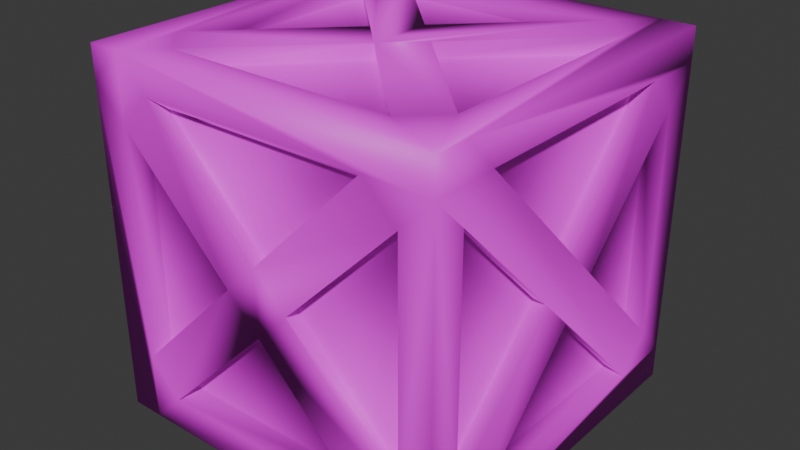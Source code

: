 # Source: DecorPropWCrate.blend  (saved by Blender 4.2.67; exported with 4.5.12 LTS)
import bpy
from mathutils import Matrix  # noqa: F401  (used for matrix-valued properties, if any)

bpy.ops.wm.read_factory_settings(use_empty=True)
scene = bpy.context.scene
scene.name = 'Scene'

# ---- collections
col_collection = bpy.data.collections.new('Collection'); scene.collection.children.link(col_collection)
col_export = bpy.data.collections.new('Export'); scene.collection.children.link(col_export)

# ---- images (referenced by path relative to the original .blend; pixels are not part of the script)
import os
ASSET_DIR = os.environ.get("B2B_ASSET_DIR", "")  # directory of the original .blend (textures are referenced by path, not embedded)
HERE = os.path.dirname(os.path.abspath(__file__))  # packed textures are extracted next to this script under _unpacked/

def load_image(name, relpath, width, height, colorspace="sRGB"):
    """Load a texture the original file referenced (path relative to the .blend, or extracted next to this script)."""
    p = next((c for c in (os.path.join(HERE, relpath), os.path.join(ASSET_DIR, relpath)) if relpath and os.path.exists(c)), "")
    if p:
        img = bpy.data.images.load(p, check_existing=True)
        img.name = name
    else:  # same state as the original file: an image datablock whose file is absent (Cycles renders it pink)
        img = bpy.data.images.new(name, width, height)
        img.source = "FILE"
        img.filepath = "//" + (relpath or name)
    img.colorspace_settings.name = colorspace
    return img
img_decorpropwcratetexture_jpg = load_image('DecorPropWCrateTexture.jpg', 'DecorPropWCrateTexture.jpg', 1024, 1024, 'sRGB')

# ---- materials (node trees are filled in below, after node groups)
mat_wood = bpy.data.materials.new('Wood')
mat_wood.alpha_threshold = 0.0
mat_wood.roughness = 0.5
mat_wood.line_color = (0.0, 0.0, 0.0, 1.0)

# ---- material node trees
mat_wood.use_nodes = True; mat_wood.node_tree.nodes.clear()
_N = mat_wood.node_tree.nodes; _L = mat_wood.node_tree.links
n0 = _N.new('ShaderNodeOutputMaterial'); n0.name = 'Material Output'; n0.location = (300, 300)
n1 = _N.new('ShaderNodeBsdfPrincipled'); n1.name = 'Principled BSDF'; n1.location = (10, 300)
n1.inputs[3].default_value = 1.45
n2 = _N.new('ShaderNodeTexImage'); n2.name = 'Image Texture'; n2.location = (-375, 186)
n2.image = img_decorpropwcratetexture_jpg
_L.new(n1.outputs[0], n0.inputs[0])
_L.new(n2.outputs[0], n1.inputs[0])
n0.is_active_output = True

# ---- world
world_world = bpy.data.worlds.new('World'); scene.world = world_world
world_world.use_nodes = True; world_world.node_tree.nodes.clear()
_N = world_world.node_tree.nodes; _L = world_world.node_tree.links
n0 = _N.new('ShaderNodeOutputWorld'); n0.name = 'World Output'; n0.location = (300, 300)
n1 = _N.new('ShaderNodeBackground'); n1.name = 'Background'; n1.location = (10, 300)
n1.inputs[0].default_value = (0.05088, 0.05088, 0.05088, 1.0)
_L.new(n1.outputs[0], n0.inputs[0])
n0.is_active_output = True
world_world.color = (0.05088, 0.05088, 0.05088)
world_world.sun_shadow_jitter_overblur = 0.0

# ---- meshes
me_cube = bpy.data.meshes.new('Cube')
me_cube.from_pydata([(0.5103, 0.4045, 0.3138), (0.5103, 0.3122, 0.4062), (0.5103, 0.3122, -0.4159), (0.5103, 0.4045, -0.3235), (0.5103, -0.3252, 0.4062), (0.5103, -0.4176, 0.3138), (0.5103, -0.4176, -0.3235), (0.5103, -0.3252, -0.4159), (0.5103, -0.006502, 0.08752), (0.5103, -0.09888, -0.004853), (0.5103, -0.006502, -0.09723), (0.5103, 0.08587, -0.004853), (0.5103, 0.4935, 0.4028), (-0.4897, 0.4045, 0.3138), (-0.4897, 0.3122, 0.4062), (-0.4897, 0.3122, -0.4159), (-0.4897, 0.4045, -0.3235), (-0.4897, -0.3252, 0.4062), (-0.4897, -0.4176, 0.3138), (-0.4897, -0.4176, -0.3235), (-0.4897, -0.3252, -0.4159), (-0.4897, -0.006502, 0.08752), (-0.4897, -0.09888, -0.004853), (-0.4897, -0.006502, -0.09723), (-0.4897, 0.08587, -0.004853), (-0.4897, 0.4011, 0.4951), (-0.4897, -0.5065, 0.4028), (-0.4897, -0.5065, 0.4951), (-0.4897, -0.5065, -0.5049), (0.3289, 0.4045, -0.5049), (0.4213, 0.3122, -0.5049), (-0.4008, 0.3122, -0.5049), (-0.3084, 0.4045, -0.5049), (0.4213, -0.3252, -0.5049), (0.3289, -0.4176, -0.5049), (-0.3084, -0.4176, -0.5049), (-0.4008, -0.3252, -0.5049), (0.1026, -0.006502, -0.5049), (0.01026, -0.09888, -0.5049), (-0.08212, -0.006502, -0.5049), (0.01026, 0.08587, -0.5049), (-0.3974, 0.4935, -0.5049), (-0.4897, 0.4011, -0.5049), (0.5103, -0.4141, -0.5049), (0.5103, -0.5065, -0.5049), (-0.4897, -0.4141, -0.5049), (-0.3974, -0.5065, -0.5049), (0.3289, 0.4045, 0.4951), (0.4213, 0.3122, 0.4951), (-0.4008, 0.3122, 0.4951), (-0.3084, 0.4045, 0.4951), (0.4213, -0.3252, 0.4951), (0.3289, -0.4176, 0.4951), (-0.3084, -0.4176, 0.4951), (-0.4008, -0.3252, 0.4951), (0.1026, -0.006502, 0.4951), (0.01026, -0.09888, 0.4951), (-0.08212, -0.006502, 0.4951), (0.01026, 0.08587, 0.4951), (0.4179, 0.4935, 0.4951), (-0.4897, 0.4935, 0.4951), (0.5103, -0.4141, 0.4951), (0.3289, 0.4935, 0.4062), (0.4213, 0.4935, 0.3138), (-0.4008, 0.4935, 0.3138), (-0.3084, 0.4935, 0.4062), (0.4213, 0.4935, -0.3235), (0.3289, 0.4935, -0.4159), (-0.3084, 0.4935, -0.4159), (-0.4008, 0.4935, -0.3235), (0.1026, 0.4935, -0.004853), (0.01026, 0.4935, -0.09723), (-0.08212, 0.4935, -0.004853), (0.01026, 0.4935, 0.08752), (0.5103, 0.4935, 0.4951), (-0.3974, 0.4935, 0.4951), (-0.4897, 0.4935, 0.4028), (0.5103, 0.4935, -0.4125), (0.5103, 0.4935, -0.5049), (-0.4897, 0.4935, -0.4125), (-0.4897, 0.4935, -0.5049), (0.3289, -0.5065, 0.4062), (0.4213, -0.5065, 0.3138), (-0.4008, -0.5065, 0.3138), (-0.3084, -0.5065, 0.4062), (0.4213, -0.5065, -0.3235), (0.3289, -0.5065, -0.4159), (-0.3084, -0.5065, -0.4159), (-0.4008, -0.5065, -0.3235), (0.1026, -0.5065, -0.004853), (0.01026, -0.5065, -0.09723), (-0.08212, -0.5065, -0.004853), (0.01026, -0.5065, 0.08752), (0.5103, -0.5065, 0.4028), (0.5103, -0.5065, 0.4951), (-0.3974, -0.5065, 0.4951), (0.4689, -0.006502, 0.07989), (0.4689, -0.2988, 0.3722), (0.4689, -0.3836, 0.2875), (0.4689, -0.09124, -0.004853), (0.4689, 0.3706, -0.2972), (0.4689, 0.07824, -0.004853), (0.4689, -0.006502, -0.08959), (0.4689, 0.2858, -0.3819), (0.4689, -0.2988, -0.3819), (0.4689, -0.3836, -0.2972), (0.4689, 0.2858, 0.3722), (0.4689, 0.3706, 0.2875), (-0.4484, -0.006502, 0.07989), (-0.4484, -0.2988, 0.3722), (-0.4484, -0.3836, 0.2875), (-0.4484, -0.09124, -0.004853), (-0.4484, 0.3706, -0.2972), (-0.4484, 0.07824, -0.004853), (-0.4484, -0.006502, -0.08959), (-0.4484, 0.2858, -0.3819), (-0.4484, -0.2988, -0.3819), (-0.4484, -0.3836, -0.2972), (-0.4484, 0.2858, 0.3722), (-0.4484, 0.3706, 0.2875), (0.09499, -0.006502, -0.4635), (0.3873, -0.2988, -0.4635), (0.3026, -0.3836, -0.4635), (0.01026, -0.09124, -0.4635), (-0.2821, 0.3706, -0.4635), (0.01026, 0.07824, -0.4635), (-0.07448, -0.006502, -0.4635), (-0.3668, 0.2858, -0.4635), (-0.3668, -0.2988, -0.4635), (-0.2821, -0.3836, -0.4635), (0.3873, 0.2858, -0.4635), (0.3026, 0.3706, -0.4635), (0.09499, -0.006502, 0.4538), (0.3873, -0.2988, 0.4538), (0.3026, -0.3836, 0.4538), (0.01026, -0.09124, 0.4538), (-0.2821, 0.3706, 0.4538), (0.01026, 0.07824, 0.4538), (-0.07448, -0.006502, 0.4538), (-0.3668, 0.2858, 0.4538), (-0.3668, -0.2988, 0.4538), (-0.2821, -0.3836, 0.4538), (0.3873, 0.2858, 0.4538), (0.3026, 0.3706, 0.4538), (0.09499, 0.4522, -0.004853), (0.3873, 0.4522, -0.2972), (0.3026, 0.4522, -0.3819), (0.01026, 0.4522, -0.08959), (-0.2821, 0.4522, 0.3722), (0.01026, 0.4522, 0.07989), (-0.07448, 0.4522, -0.004853), (-0.3668, 0.4522, 0.2875), (-0.3668, 0.4522, -0.2972), (-0.2821, 0.4522, -0.3819), (0.3873, 0.4522, 0.2875), (0.3026, 0.4522, 0.3722), (0.09499, -0.4652, -0.004853), (0.3873, -0.4652, -0.2972), (0.3026, -0.4652, -0.3819), (0.01026, -0.4652, -0.08959), (-0.2821, -0.4652, 0.3722), (0.01026, -0.4652, 0.07989), (-0.07448, -0.4652, -0.004853), (-0.3668, -0.4652, 0.2875), (-0.3668, -0.4652, -0.2972), (-0.2821, -0.4652, -0.3819), (0.3873, -0.4652, 0.2875), (0.3026, -0.4652, 0.3722)], [], [(12, 74, 61, 4, 1, 8, 11, 0, 3, 77), (4, 8, 96, 97), (51, 48, 142, 133), (7, 2, 103, 104), (94, 93, 5, 9, 10, 2, 7, 43, 78, 77, 3, 11, 8, 4, 61), (64, 72, 150, 151), (28, 26, 27, 25, 60, 76, 79, 16, 13, 14, 17, 18, 19, 20, 15, 42, 45), (47, 50, 136, 143), (1, 4, 97, 106), (23, 15, 115, 114), (22, 18, 17, 21, 14, 13, 24, 16, 15, 23, 20, 19), (16, 79, 80, 42, 15), (90, 87, 165, 159), (80, 41, 78, 43, 44, 46, 35, 34, 33, 30, 37, 40, 29, 32, 31, 36, 45, 42), (3, 0, 107, 100), (37, 30, 130, 120), (73, 65, 148, 149), (33, 34, 38, 37), (38, 39, 40, 37), (39, 31, 32, 40), (38, 35, 36, 39), (36, 35, 46, 28, 45), (16, 24, 113, 112), (56, 52, 51, 55, 48, 47, 58, 50, 75, 60, 25, 49, 57, 54, 53), (67, 68, 153, 146), (35, 38, 123, 129), (88, 91, 162, 164), (74, 59, 75, 50, 47, 48, 51, 52, 53, 54, 49, 25, 27, 95, 94, 61), (58, 47, 143, 137), (68, 41, 80, 79, 76, 64, 69, 72, 71), (71, 67, 146, 147), (18, 22, 111, 110), (69, 64, 151, 152), (78, 41, 68, 67, 71, 72, 64, 76, 60, 75, 59, 62, 65, 73, 70, 66, 63, 12, 77), (62, 59, 74, 12, 63, 70, 73), (91, 83, 163, 162), (28, 46, 44, 93, 94, 95, 84, 81, 82, 85, 86, 87, 88, 83, 26), (0, 11, 101, 107), (19, 18, 110, 117), (63, 66, 145, 154), (84, 83, 91, 92), (88, 87, 90, 86, 85, 89, 82, 81, 92, 91), (84, 95, 27, 26, 83), (39, 36, 128, 126), (106, 97, 96), (104, 103, 102), (98, 105, 99), (100, 107, 101), (118, 108, 109), (116, 114, 115), (110, 111, 117), (112, 113, 119), (130, 121, 120), (128, 127, 126), (122, 129, 123), (124, 131, 125), (142, 132, 133), (140, 138, 139), (134, 135, 141), (136, 137, 143), (154, 145, 144), (152, 151, 150), (146, 153, 147), (148, 155, 149), (166, 156, 157), (164, 162, 163), (158, 159, 165), (160, 161, 167), (82, 89, 156, 166), (29, 40, 125, 131), (20, 23, 114, 116), (5, 6, 105, 98), (49, 54, 140, 139), (72, 69, 152, 150), (53, 52, 134, 141), (55, 51, 133, 132), (92, 81, 167, 161), (22, 19, 117, 111), (9, 5, 98, 99), (68, 71, 147, 153), (14, 21, 108, 118), (52, 56, 135, 134), (11, 3, 100, 101), (70, 63, 154, 144), (33, 37, 120, 121), (50, 58, 137, 136), (24, 13, 119, 113), (2, 10, 102, 103), (81, 84, 160, 167), (32, 29, 131, 124), (62, 73, 149, 155), (89, 85, 157, 156), (10, 7, 104, 102), (57, 49, 139, 138), (85, 82, 166, 157), (30, 33, 121, 130), (38, 34, 122, 123), (83, 88, 164, 163), (36, 31, 127, 128), (54, 57, 138, 140), (87, 86, 158, 165), (40, 32, 124, 125), (6, 9, 99, 105), (34, 35, 129, 122), (86, 90, 159, 158), (13, 16, 112, 119), (17, 14, 118, 109), (21, 17, 109, 108), (8, 1, 106, 96), (56, 53, 141, 135), (84, 92, 161, 160), (31, 39, 126, 127), (66, 70, 144, 145), (65, 62, 155, 148), (15, 20, 116, 115), (48, 55, 132, 142), (7, 10, 9, 6, 5, 93, 44, 43)])
me_cube.polygons.foreach_set('use_smooth', [True] * 117)
_uv = me_cube.uv_layers.new(name='UVMap')
_uv.uv.foreach_set('vector', [0.9985, 0.953, 0.9995, 0.9999, 0.09373, 0.9993, 0.1114, 0.935, 0.8885, 0.9352, 0.5013, 0.5488, 0.5468, 0.4984, 0.9386, 0.8896, 0.9386, 0.1139, 0.9993, 0.0908, 0.1114, 0.935, 0.5013, 0.5488, 0.5014, 0.5496, 0.1128, 0.9339, 0.9383, 0.11, 0.9382, 0.8898, 0.9316, 0.8767, 0.9341, 0.1214, 0.1157, 0.06321, 0.8885, 0.0628, 0.8854, 0.06513, 0.122, 0.06634, -0.0002314, 0.9998, -0.0007063, 0.9293, 0.06888, 0.8866, 0.4513, 0.4979, 0.5019, 0.4518, 0.8885, 0.0628, 0.1157, 0.06321, 0.0868, -0.0001442, 0.9973, 0.0004413, 0.9993, 0.0908, 0.9386, 0.1139, 0.5499, 0.5007, 0.5013, 0.5488, 0.1114, 0.935, 0.09373, 0.9993, 0.8829, 0.06347, 0.5017, 0.4517, 0.5014, 0.4496, 0.8848, 0.06541, 0.9995, 1.001, 0.05291, 0.9979, 9.258e-05, 0.9997, 0.0005415, 0.09328, 0.00018, 0.0004369, 0.08939, -0.0009886, 0.9151, -0.001831, 0.883, 0.06359, 0.1152, 0.06248, 0.06502, 0.1094, 0.06945, 0.8864, 0.1123, 0.9345, 0.885, 0.9334, 0.9389, 0.89, 0.9389, 0.1142, 0.9985, 0.0908, 0.9995, 0.9505, 0.8851, 0.9335, 0.1116, 0.9342, 0.113, 0.9342, 0.8792, 0.9307, 0.8844, 0.9331, 0.1114, 0.935, 0.1128, 0.9339, 0.8794, 0.9308, 0.5478, 0.4966, 0.9389, 0.1142, 0.9342, 0.1214, 0.552, 0.4986, 0.5027, 0.5496, 0.1123, 0.9345, 0.06945, 0.8864, 0.4509, 0.4984, 0.06502, 0.1094, 0.1152, 0.06248, 0.5017, 0.452, 0.883, 0.06359, 0.9389, 0.1142, 0.5478, 0.4966, 0.9389, 0.89, 0.885, 0.9334, 0.883, 0.06359, 0.9151, -0.001831, 0.9982, 0.0007978, 0.9985, 0.0908, 0.9389, 0.1142, 0.4518, 0.4979, 0.06899, 0.8861, 0.06989, 0.8839, 0.4542, 0.4985, -0.0001394, 0.0005458, 0.08383, -0.0009123, 0.9992, 9.092e-05, 0.9997, 0.9137, 0.9991, 1.0, 0.09896, 0.9996, 0.1115, 0.9339, 0.8841, 0.9333, 0.9386, 0.8904, 0.9384, 0.1102, 0.5521, 0.4971, 0.5019, 0.452, 0.888, 0.06341, 0.1169, 0.06322, 0.06452, 0.1096, 0.06903, 0.8876, 0.001421, 0.9272, 0.001976, 0.05541, 0.9386, 0.1139, 0.9386, 0.8896, 0.9319, 0.8771, 0.9344, 0.1211, 0.5521, 0.4971, 0.9384, 0.1102, 0.9344, 0.1218, 0.5521, 0.4985, 0.5487, 0.4971, 0.9386, 0.1108, 0.9344, 0.1219, 0.5519, 0.4977, 0.9386, 0.8904, 0.8841, 0.9333, 0.5009, 0.5494, 0.5521, 0.4971, 0.5009, 0.5494, 0.4505, 0.4978, 0.5019, 0.452, 0.5521, 0.4971, 0.4505, 0.4978, 0.06452, 0.1096, 0.1169, 0.06322, 0.5019, 0.452, 0.5009, 0.5494, 0.1115, 0.9339, 0.06903, 0.8876, 0.4505, 0.4978, 0.06903, 0.8876, 0.1115, 0.9339, 0.09896, 0.9996, -1.905e-05, 0.9997, 0.001421, 0.9272, 0.883, 0.06359, 0.5017, 0.452, 0.5013, 0.4496, 0.8848, 0.06523, 0.5019, 0.4517, 0.8894, 0.06319, 0.9383, 0.11, 0.5485, 0.4973, 0.9382, 0.8898, 0.8851, 0.9335, 0.5024, 0.5484, 0.1116, 0.9342, 0.09765, 0.9995, 0.0002083, 0.9997, 0.000584, 0.9289, 0.06736, 0.8857, 0.452, 0.4981, 0.06468, 0.1091, 0.1175, 0.06224, 0.06834, 0.8868, 0.06447, 0.1119, 0.06685, 0.1129, 0.06969, 0.8847, 0.1115, 0.9339, 0.5009, 0.5494, 0.5007, 0.5513, 0.1124, 0.9345, 0.112, 0.9344, 0.5015, 0.5491, 0.5027, 0.5511, 0.1128, 0.9346, 0.9989, 0.9982, 0.9433, 0.9996, 0.09765, 0.9995, 0.1116, 0.9342, 0.8851, 0.9335, 0.9382, 0.8898, 0.9371, 0.1116, 0.8886, 0.06122, 0.1175, 0.06224, 0.06468, 0.1091, 0.06736, 0.8857, 0.000584, 0.9289, 0.0003368, 0.0001759, 0.08939, -0.001074, 0.9996, 1.261e-05, 0.9999, 0.08731, 0.5024, 0.5484, 0.8851, 0.9335, 0.8792, 0.9307, 0.5029, 0.5514, 0.06447, 0.1119, 0.0007044, 0.0959, -0.0005548, 0.0008632, 0.08547, -0.0004826, 0.9152, -0.001815, 0.8829, 0.06347, 0.1158, 0.06341, 0.5017, 0.4517, 0.4503, 0.498, 0.4503, 0.498, 0.06834, 0.8868, 0.06969, 0.8847, 0.4539, 0.4984, 0.1123, 0.9345, 0.5027, 0.5496, 0.5021, 0.5516, 0.1124, 0.9344, 0.1158, 0.06341, 0.8829, 0.06347, 0.8848, 0.06541, 0.1225, 0.06653, 9.669e-05, 0.9994, 0.0007044, 0.0959, 0.06447, 0.1119, 0.06834, 0.8868, 0.4503, 0.498, 0.5017, 0.4517, 0.8829, 0.06347, 0.9152, -0.001815, 0.9996, 0.000191, 0.9983, 0.07864, 0.9996, 0.909, 0.9383, 0.8891, 0.9386, 0.1108, 0.5487, 0.4971, 0.5021, 0.5488, 0.1123, 0.9346, 0.8837, 0.9331, 0.9407, 1.0, 0.03859, 1.0, 0.9383, 0.8891, 0.9996, 0.909, 0.9994, 1.0, 0.9407, 1.0, 0.8837, 0.9331, 0.5021, 0.5488, 0.5487, 0.4971, 0.5015, 0.5491, 0.8844, 0.9336, 0.8795, 0.9307, 0.5027, 0.5511, 0.0005775, 0.9995, 0.001593, 0.9283, 0.0004208, 0.0002234, 0.9191, 0.0001385, 0.9976, 0.00338, 0.9999, 0.9091, 0.9388, 0.8891, 0.938, 0.1115, 0.8887, 0.06276, 0.1163, 0.06247, 0.06437, 0.11, 0.06899, 0.8861, 0.112, 0.9344, 0.8844, 0.9336, 0.9406, 1.0, 0.9386, 0.8896, 0.5468, 0.4984, 0.5524, 0.4976, 0.9319, 0.8771, 0.885, 0.9334, 0.1123, 0.9345, 0.1124, 0.9344, 0.8792, 0.9311, 0.8837, 0.9331, 0.1123, 0.9346, 0.1129, 0.9344, 0.879, 0.9311, 0.9388, 0.8891, 0.8844, 0.9336, 0.5015, 0.5491, 0.5488, 0.4991, 0.112, 0.9344, 0.06899, 0.8861, 0.4518, 0.4979, 0.06437, 0.11, 0.1163, 0.06247, 0.5021, 0.4519, 0.8887, 0.06276, 0.938, 0.1115, 0.5488, 0.4991, 0.5015, 0.5491, 0.9388, 0.8891, 0.9999, 0.9091, 0.999, 1.0, 0.9406, 1.0, 0.8844, 0.9336, 0.4505, 0.4978, 0.06903, 0.8876, 0.06989, 0.8844, 0.4539, 0.4985, 0.8794, 0.9308, 0.1128, 0.9339, 0.5014, 0.5496, 0.122, 0.06634, 0.8854, 0.06513, 0.5015, 0.4496, 0.0698, 0.8853, 0.06754, 0.113, 0.4539, 0.4989, 0.9344, 0.1211, 0.9319, 0.8771, 0.5524, 0.4976, 0.06671, 0.1124, 0.4544, 0.4984, 0.07014, 0.8841, 0.9312, 0.8763, 0.552, 0.4986, 0.9342, 0.1214, 0.1124, 0.9344, 0.5021, 0.5516, 0.8792, 0.9311, 0.8848, 0.06523, 0.5013, 0.4496, 0.1224, 0.06707, 0.9344, 0.1218, 0.9319, 0.8768, 0.5521, 0.4985, 0.06989, 0.8844, 0.06756, 0.1137, 0.4539, 0.4985, 0.8792, 0.9307, 0.1124, 0.9345, 0.5007, 0.5513, 0.122, 0.06673, 0.8847, 0.06552, 0.5018, 0.4495, 0.9316, 0.8767, 0.552, 0.4971, 0.9341, 0.1214, 0.06649, 0.1132, 0.4541, 0.4983, 0.06988, 0.8838, 0.8854, 0.06549, 0.5015, 0.4496, 0.122, 0.06743, 0.113, 0.9342, 0.5029, 0.5514, 0.8792, 0.9307, 0.879, 0.9311, 0.1129, 0.9344, 0.4997, 0.5506, 0.1225, 0.06653, 0.8848, 0.06541, 0.5014, 0.4496, 0.06969, 0.8847, 0.06685, 0.1129, 0.4539, 0.4984, 0.9344, 0.1219, 0.9318, 0.8768, 0.5519, 0.4977, 0.8849, 0.0654, 0.5017, 0.4495, 0.1223, 0.06664, 0.1128, 0.9346, 0.5027, 0.5511, 0.8795, 0.9307, 0.06732, 0.1132, 0.4542, 0.4985, 0.06989, 0.8839, 0.9317, 0.8768, 0.5522, 0.4979, 0.9345, 0.1215, 0.8887, 0.06276, 0.5021, 0.4519, 0.5017, 0.4495, 0.8849, 0.0654, 0.888, 0.06341, 0.5019, 0.452, 0.5018, 0.4495, 0.8847, 0.06552, 0.9389, 0.89, 0.5478, 0.4966, 0.552, 0.4986, 0.9312, 0.8763, 0.06888, 0.8866, 0.06425, 0.1095, 0.06754, 0.113, 0.0698, 0.8853, 0.06736, 0.8857, 0.06468, 0.1091, 0.06649, 0.1132, 0.06988, 0.8838, 0.5017, 0.4517, 0.1158, 0.06341, 0.1225, 0.06653, 0.5014, 0.4496, 0.1175, 0.06224, 0.8894, 0.06319, 0.8854, 0.06549, 0.122, 0.06743, 0.5485, 0.4973, 0.9383, 0.11, 0.9341, 0.1214, 0.552, 0.4971, 0.5488, 0.4991, 0.938, 0.1115, 0.9345, 0.1215, 0.5522, 0.4979, 0.5027, 0.5496, 0.885, 0.9334, 0.8792, 0.9311, 0.5021, 0.5516, 0.4513, 0.4979, 0.06888, 0.8866, 0.0698, 0.8853, 0.4539, 0.4989, 0.06447, 0.1119, 0.4503, 0.498, 0.4539, 0.4984, 0.06685, 0.1129, 0.06502, 0.1094, 0.4509, 0.4984, 0.4544, 0.4984, 0.06671, 0.1124, 0.8894, 0.06319, 0.5019, 0.4517, 0.5015, 0.4496, 0.8854, 0.06549, 0.5468, 0.4984, 0.9386, 0.1139, 0.9344, 0.1211, 0.5524, 0.4976, 0.5021, 0.5488, 0.8837, 0.9331, 0.879, 0.9311, 0.4997, 0.5506, 0.9386, 0.8904, 0.5521, 0.4971, 0.5521, 0.4985, 0.9319, 0.8768, 0.1116, 0.9342, 0.5024, 0.5484, 0.5029, 0.5514, 0.113, 0.9342, 0.5017, 0.452, 0.1152, 0.06248, 0.1224, 0.06707, 0.5013, 0.4496, 0.8885, 0.0628, 0.5019, 0.4518, 0.5015, 0.4496, 0.8854, 0.06513, 0.938, 0.1115, 0.9388, 0.8891, 0.9317, 0.8768, 0.9345, 0.1215, 0.1169, 0.06322, 0.888, 0.06341, 0.8847, 0.06552, 0.122, 0.06673, 0.9383, 0.8891, 0.5487, 0.4971, 0.5519, 0.4977, 0.9318, 0.8768, 0.5021, 0.4519, 0.1163, 0.06247, 0.1223, 0.06664, 0.5017, 0.4495, 0.5019, 0.4518, 0.1157, 0.06321, 0.122, 0.06634, 0.5015, 0.4496, 0.452, 0.4981, 0.06736, 0.8857, 0.06988, 0.8838, 0.4541, 0.4983, 0.1163, 0.06247, 0.8887, 0.06276, 0.8849, 0.0654, 0.1223, 0.06664, 0.9384, 0.1102, 0.9386, 0.8904, 0.9319, 0.8768, 0.9344, 0.1218, 0.5009, 0.5494, 0.8841, 0.9333, 0.8792, 0.9307, 0.5007, 0.5513, 0.8844, 0.9336, 0.112, 0.9344, 0.1128, 0.9346, 0.8795, 0.9307, 0.06903, 0.8876, 0.06452, 0.1096, 0.06756, 0.1137, 0.06989, 0.8844, 0.06468, 0.1091, 0.452, 0.4981, 0.4541, 0.4983, 0.06649, 0.1132, 0.06899, 0.8861, 0.06437, 0.11, 0.06732, 0.1132, 0.06989, 0.8839, 0.5019, 0.452, 0.1169, 0.06322, 0.122, 0.06673, 0.5018, 0.4495, 0.06425, 0.1095, 0.4513, 0.4979, 0.4539, 0.4989, 0.06754, 0.113, 0.8841, 0.9333, 0.1115, 0.9339, 0.1124, 0.9345, 0.8792, 0.9307, 0.06437, 0.11, 0.4518, 0.4979, 0.4542, 0.4985, 0.06732, 0.1132, 0.1152, 0.06248, 0.883, 0.06359, 0.8848, 0.06523, 0.1224, 0.06707, 0.06945, 0.8864, 0.06502, 0.1094, 0.06671, 0.1124, 0.07014, 0.8841, 0.4509, 0.4984, 0.06945, 0.8864, 0.07014, 0.8841, 0.4544, 0.4984, 0.5013, 0.5488, 0.8844, 0.9331, 0.8794, 0.9308, 0.5014, 0.5496, 0.5019, 0.4517, 0.1175, 0.06224, 0.122, 0.06743, 0.5015, 0.4496, 0.9388, 0.8891, 0.5488, 0.4991, 0.5522, 0.4979, 0.9317, 0.8768, 0.06452, 0.1096, 0.4505, 0.4978, 0.4539, 0.4985, 0.06756, 0.1137, 0.1123, 0.9346, 0.5021, 0.5488, 0.4997, 0.5506, 0.1129, 0.9344, 0.9386, 0.1108, 0.9383, 0.8891, 0.9318, 0.8768, 0.9344, 0.1219, 0.9389, 0.1142, 0.9389, 0.89, 0.9312, 0.8763, 0.9342, 0.1214, 0.9382, 0.8898, 0.5485, 0.4973, 0.552, 0.4971, 0.9316, 0.8767, 0.1162, 0.06519, 0.5019, 0.4518, 0.4513, 0.4979, 0.06659, 0.113, 0.0659, 0.8831, -0.0007063, 0.9184, 0.0002933, 0.0002968, 0.08992, -0.0003488])
me_cube.materials.append(mat_wood)
me_cube.use_mirror_vertex_groups = False
me_cube.update()

# ---- objects
ob_decorpropwcrate = bpy.data.objects.new('DecorPropWCrate', me_cube)

# ---- transforms, parenting, visibility, modifiers, constraints
ob_decorpropwcrate.location = (-0.01026, 0.006502, 0.5033)
ob_decorpropwcrate.lock_rotations_4d = False
ob_decorpropwcrate.empty_display_type = 'ARROWS'
ob_decorpropwcrate.lineart.crease_threshold = 0.0

# ---- collection membership
col_export.objects.link(ob_decorpropwcrate)

# ---- scene / render settings (as saved in the file)
scene.frame_start = 1; scene.frame_end = 250; scene.frame_set(1)
scene.render.engine = 'BLENDER_EEVEE_NEXT'
bpy.context.view_layer.update()

# ---- added for rendering (the .blend has no active camera and no usable light): camera, sun
cam_auto = bpy.data.cameras.new('AutoCamera')
cam_auto.lens = 50.0
cam_auto.sensor_width = 36.0
cam_auto.clip_end = 1000.0
ob_auto_camera = bpy.data.objects.new('AutoCamera', cam_auto)
scene.collection.objects.link(ob_auto_camera)
ob_auto_camera.location = (1.60254, -1.92304, 1.78044)
ob_auto_camera.rotation_euler = (1.09748, -7.21219e-08, 0.694738)
scene.camera = ob_auto_camera
light_auto_sun = bpy.data.lights.new('AutoSun', 'SUN')
light_auto_sun.energy = 3.0
light_auto_sun.angle = 0.0523599
ob_auto_sun = bpy.data.objects.new('AutoSun', light_auto_sun)
scene.collection.objects.link(ob_auto_sun)
ob_auto_sun.rotation_euler = (0.872665, 0.174533, 0.523599)
bpy.context.view_layer.update()
